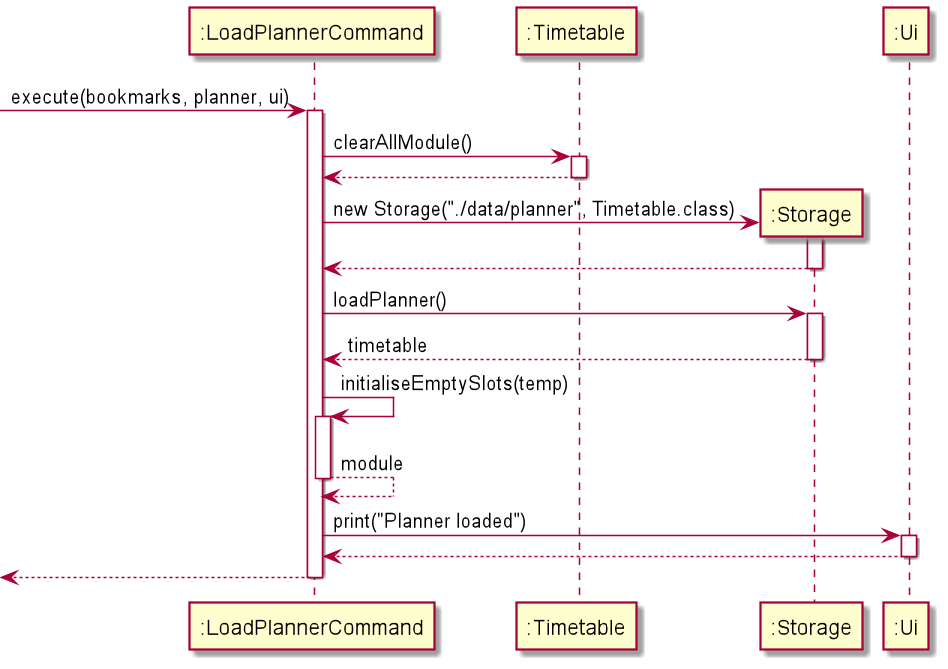

The diagram above was rendered by PlantUML. Its source (embedded in the PNG):
@startuml

-> ":LoadPlannerCommand" : execute(bookmarks, planner, ui)
activate ":LoadPlannerCommand"

":LoadPlannerCommand" -> ":Timetable" : clearAllModule()
activate ":Timetable"
":Timetable" --> ":LoadPlannerCommand"
deactivate ":Timetable"

create ":Storage"
":LoadPlannerCommand" -> ":Storage" : new Storage("./data/planner", Timetable.class)
activate ":Storage"
":Storage" --> ":LoadPlannerCommand"
deactivate ":Storage"

":LoadPlannerCommand" -> ":Storage" : loadPlanner()
activate ":Storage"
":Storage" --> ":LoadPlannerCommand" : timetable
deactivate ":Storage"

":LoadPlannerCommand" -> ":LoadPlannerCommand" : initialiseEmptySlots(temp)
activate ":LoadPlannerCommand"
":LoadPlannerCommand" --> ":LoadPlannerCommand" : module
deactivate ":LoadPlannerCommand"
":LoadPlannerCommand" -> ":Ui" : print("Planner loaded")

activate ":Ui"
":Ui" --> ":LoadPlannerCommand"
deactivate ":Ui"
<-- ":LoadPlannerCommand"
deactivate ":LoadPlannerCommand"


@enduml